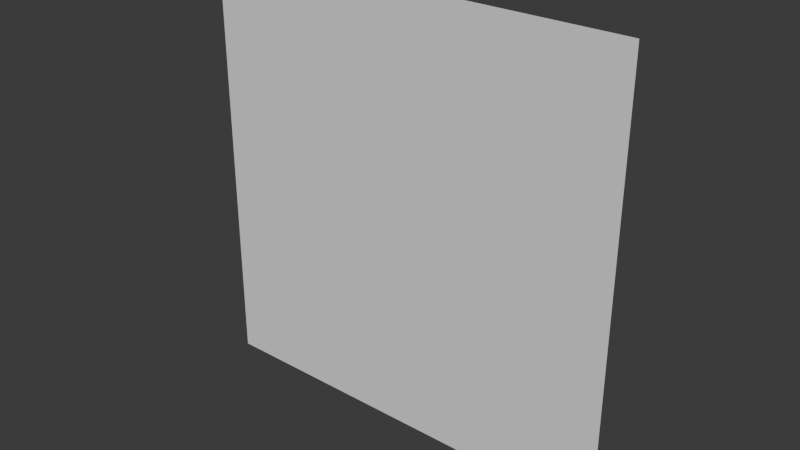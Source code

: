 # Source: 57_mapping.blend  (saved by Blender 5.2.45; exported with 4.5.12 LTS)
import bpy
from mathutils import Matrix  # noqa: F401  (used for matrix-valued properties, if any)

bpy.ops.wm.read_factory_settings(use_empty=True)
scene = bpy.context.scene
scene.name = 'Scene'

# ---- collections
col_collection = bpy.data.collections.new('Collection'); scene.collection.children.link(col_collection)

# ---- world
world_world = bpy.data.worlds.new('World'); scene.world = world_world
world_world.use_nodes = True; world_world.node_tree.nodes.clear()
_N = world_world.node_tree.nodes; _L = world_world.node_tree.links
n0 = _N.new('ShaderNodeOutputWorld'); n0.name = 'World Output'; n0.location = (200, 100)
n1 = _N.new('ShaderNodeBackground'); n1.name = 'Background'; n1.location = (-200, 100)
n1.inputs[0].default_value = (0.05088, 0.05088, 0.05088, 1.0)
_L.new(n1.outputs[0], n0.inputs[0])
n0.is_active_output = True
world_world.color = (0.05088, 0.05088, 0.05088)
world_world.sun_shadow_jitter_overblur = 0.0

# ---- meshes
me_face = bpy.data.meshes.new('Face')
me_face.from_pydata([(-0.1, 0.0, -0.1), (0.1, 0.0, -0.1), (0.1, 0.0, 0.1), (-0.1, 0.0, 0.1)], [], [(0, 1, 2, 3)])
me_face.update()

# ---- objects
ob_face = bpy.data.objects.new('Face', me_face)

# ---- transforms, parenting, visibility, modifiers, constraints
ob_face.location = (0.0, 0.0, 0.0)

# ---- collection membership
scene.collection.objects.link(ob_face)

# ---- scene / render settings (as saved in the file)
scene.frame_start = 1; scene.frame_end = 250; scene.frame_set(1)
scene.render.engine = 'BLENDER_EEVEE_NEXT'
scene.render.bake_bias = 0.0
scene.render.bake_samples = 0
scene.render.compositor_device = 'GPU'
scene.eevee.use_volume_custom_range = False
scene.eevee.fast_gi_thickness_near = 0.1
scene.eevee.fast_gi_thickness_far = 0.0
scene.eevee.ray_tracing_options.screen_trace_thickness = 0.1
bpy.context.view_layer.update()

# ---- added for rendering (the .blend has no active camera and no usable light): camera, sun
cam_auto = bpy.data.cameras.new('AutoCamera')
cam_auto.lens = 50.0
cam_auto.sensor_width = 36.0
cam_auto.clip_end = 1000.0
ob_auto_camera = bpy.data.objects.new('AutoCamera', cam_auto)
scene.collection.objects.link(ob_auto_camera)
ob_auto_camera.location = (0.261693, -0.314032, 0.209354)
ob_auto_camera.rotation_euler = (1.09748, -7.21219e-08, 0.694738)
scene.camera = ob_auto_camera
light_auto_sun = bpy.data.lights.new('AutoSun', 'SUN')
light_auto_sun.energy = 3.0
light_auto_sun.angle = 0.0523599
ob_auto_sun = bpy.data.objects.new('AutoSun', light_auto_sun)
scene.collection.objects.link(ob_auto_sun)
ob_auto_sun.rotation_euler = (0.872665, 0.174533, 0.523599)
bpy.context.view_layer.update()
